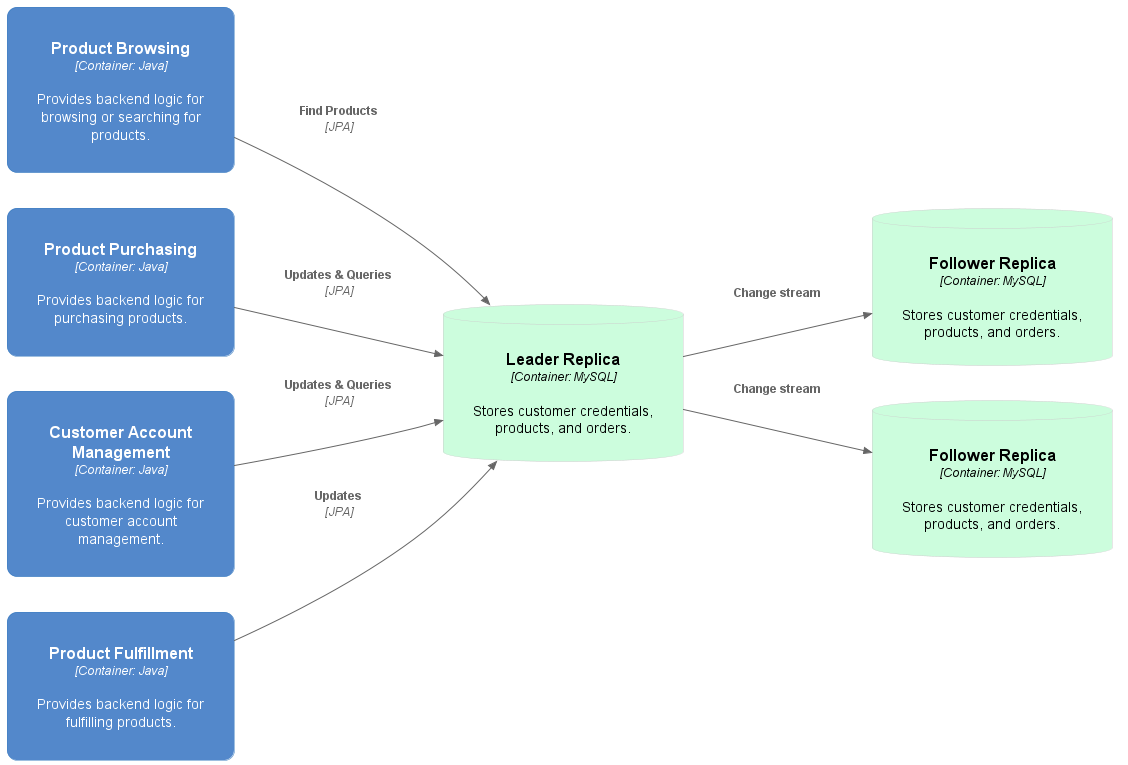

The diagram above was rendered by PlantUML. Its source (embedded in the PNG):
@startuml LeaderFollower

left to right direction

!include https://raw.githubusercontent.com/plantuml-stdlib/C4-PlantUML/master/C4_Deployment.puml

!define DEVICONS https://raw.githubusercontent.com/tupadr3/plantuml-icon-font-sprites/master/devicons
!include DEVICONS/laravel.puml
!include DEVICONS/javascript.puml
!include DEVICONS/mysql.puml
!include DEVICONS/chrome.puml

!define AWSPuml https://raw.githubusercontent.com/awslabs/aws-icons-for-plantuml/v11.1/dist
!includeurl AWSPuml/AWSCommon.puml
!includeurl AWSPuml/Database/RDS.puml
!includeurl AWSPuml/Compute/EC2.puml
!includeurl AWSPuml/Compute/EC2AutoScaling.puml
!includeurl AWSPuml/NetworkingContentDelivery/ElasticLoadBalancing.puml
!includeurl AWSPuml/Storage/SimpleStorageService.puml
' make orange
AddContainerTag("AWS", $borderColor="#ff9900", $bgColor="#ffffff", $fontColor="#000000")

AddContainerTag("browser", $bgColor="#bcddfc", $fontColor="#000000")
AddContainerTag("database", $bgColor="#ccfddd", $fontColor="#000000", $borderColor="#cccccc")

skinparam roundcorner 20
skinparam Padding 20


UpdateElementStyle(node, $borderColor="#cccccc", $fontColor="#5c5c5c")
UpdateElementStyle(container, $bgColor="#5388cb")

hide stereotype


Container(product_browsing, "Product Browsing", "Container: Java", "Provides backend logic for browsing or searching for products.")
Container(product_purchasing, "Product Purchasing", "Container: Java", "Provides backend logic for purchasing products.")
Container(customer_account, "Customer Account Management", "Container: Java", "Provides backend logic for customer account management.")
Container(product_fulfillment, "Product Fulfillment", "Container: Java", "Provides backend logic for fulfilling products.")

ContainerDb(db, "Leader Replica", "Container: MySQL", "Stores customer credentials, products, and orders.", $tags="database")

ContainerDb(replica1, "Follower Replica", "Container: MySQL", "Stores customer credentials, products, and orders.", $tags="database")
ContainerDb(replica2, "Follower Replica", "Container: MySQL", "Stores customer credentials, products, and orders.", $tags="database")

Rel(product_browsing, db, "Find Products", "JPA")
Rel(product_purchasing, db, "Updates & Queries", "JPA")
Rel(customer_account, db, "Updates & Queries", "JPA")
Rel(product_fulfillment, db, "Updates", "JPA")

Rel(db, replica1, "Change stream")
Rel(db, replica2, "Change stream")

@enduml